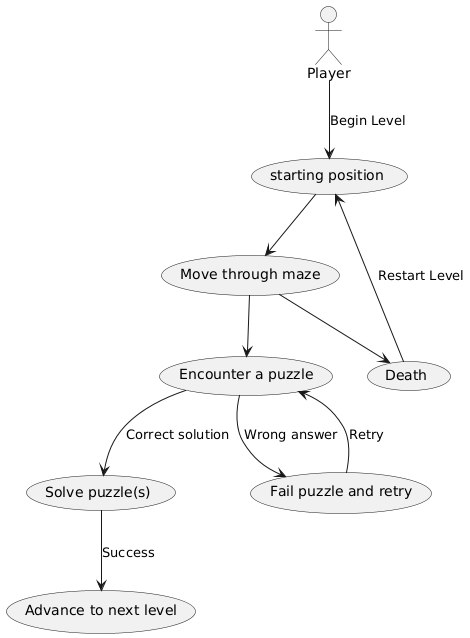

The diagram above was rendered by PlantUML. Its source (embedded in the PNG):
@startuml
actor Player

usecase "starting position" as Start
usecase "Move through maze" as Move
usecase "Encounter a puzzle" as EncounterPuzzle
usecase "Solve puzzle(s)" as SolvePuzzle
usecase "Fail puzzle and retry" as FailPuzzle
usecase "Advance to next level" as AdvanceLevel
usecase "Death"

Player --> Start : "Begin Level"
Start --> Move
Move --> EncounterPuzzle
Move --> Death
Death --> Start : "Restart Level"
EncounterPuzzle --> SolvePuzzle : "Correct solution"
SolvePuzzle --> AdvanceLevel : "Success"
EncounterPuzzle --> FailPuzzle : "Wrong answer"
FailPuzzle --> EncounterPuzzle : "Retry"

@endum